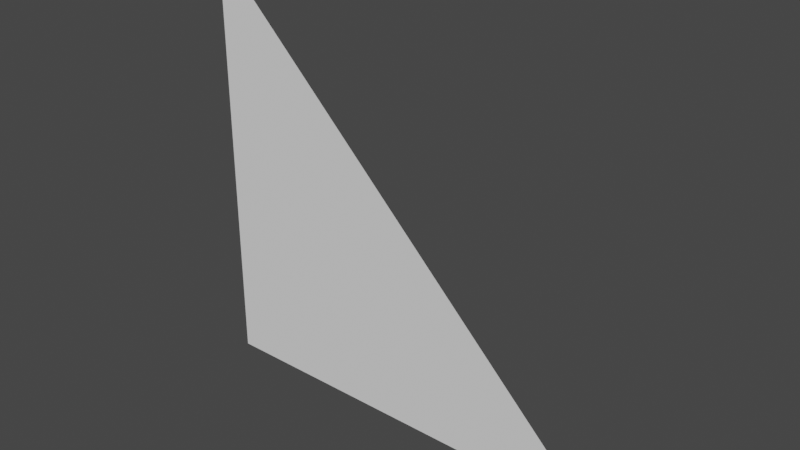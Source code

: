 # Source: trackruler20.blend  (saved by Blender 3.4.6; exported with 4.5.12 LTS)
import bpy
from mathutils import Matrix  # noqa: F401  (used for matrix-valued properties, if any)

bpy.ops.wm.read_factory_settings(use_empty=True)
scene = bpy.context.scene
scene.name = 'Scene'

# ---- world
world_world = bpy.data.worlds.new('World'); scene.world = world_world
world_world.use_nodes = True; world_world.node_tree.nodes.clear()
_N = world_world.node_tree.nodes; _L = world_world.node_tree.links
n0 = _N.new('ShaderNodeOutputWorld'); n0.name = 'World Output'; n0.location = (300, 300)
n1 = _N.new('ShaderNodeBackground'); n1.name = 'Background'; n1.location = (10, 300)
n1.inputs[0].default_value = (0.05088, 0.05088, 0.05088, 1.0)
_L.new(n1.outputs[0], n0.inputs[0])
n0.is_active_output = True
world_world.color = (0.05088, 0.05088, 0.05088)
world_world.use_sun_shadow = False
world_world.sun_shadow_jitter_overblur = 0.0

# ---- meshes
me_trackruler20 = bpy.data.meshes.new('trackruler20')
me_trackruler20.from_pydata([(0.0, 0.0, 0.0), (0.0, 0.0, 2.0), (2.0, 0.0, 0.0)], [], [(1, 2, 0)])
_uv = me_trackruler20.uv_layers.new(name='UVMap')
_uv.uv.foreach_set('vector', [0.0, 0.0, 0.0, 0.0, 0.0, 0.0])
me_trackruler20.update()

# ---- objects
ob_trackruler20 = bpy.data.objects.new('trackruler20', me_trackruler20)

# ---- transforms, parenting, visibility, modifiers, constraints
ob_trackruler20.location = (0.0, 0.0, 0.0)

# ---- collection membership
scene.collection.objects.link(ob_trackruler20)

# ---- scene / render settings (as saved in the file)
scene.frame_start = 1; scene.frame_end = 250; scene.frame_set(2)
scene.render.engine = 'BLENDER_EEVEE_NEXT'
scene.cycles.sampling_pattern = 'TABULATED_SOBOL'
scene.cycles.use_light_tree = False
scene.view_settings.view_transform = 'Filmic'
bpy.context.view_layer.update()

# ---- added for rendering (the .blend has no active camera and no usable light): camera, sun
cam_auto = bpy.data.cameras.new('AutoCamera')
cam_auto.lens = 50.0
cam_auto.sensor_width = 36.0
cam_auto.clip_end = 1000.0
ob_auto_camera = bpy.data.objects.new('AutoCamera', cam_auto)
scene.collection.objects.link(ob_auto_camera)
ob_auto_camera.location = (3.61693, -3.14032, 3.09354)
ob_auto_camera.rotation_euler = (1.09748, -7.21219e-08, 0.694738)
scene.camera = ob_auto_camera
light_auto_sun = bpy.data.lights.new('AutoSun', 'SUN')
light_auto_sun.energy = 3.0
light_auto_sun.angle = 0.0523599
ob_auto_sun = bpy.data.objects.new('AutoSun', light_auto_sun)
scene.collection.objects.link(ob_auto_sun)
ob_auto_sun.rotation_euler = (0.872665, 0.174533, 0.523599)
bpy.context.view_layer.update()
